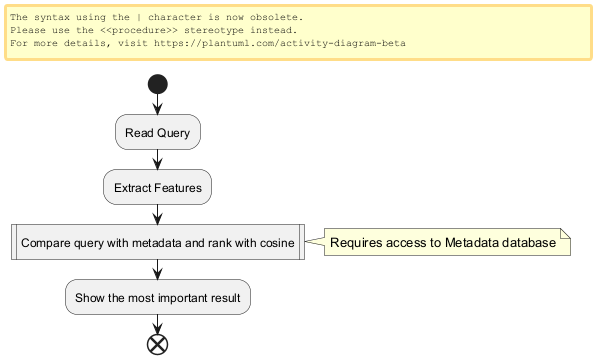

The diagram above was rendered by PlantUML. Its source (embedded in the PNG):
@startuml
start
:Read Query;
:Extract Features;
:Compare query with metadata and rank with cosine|
note right: Requires access to Metadata database
:Show the most important result;
end
@enduml